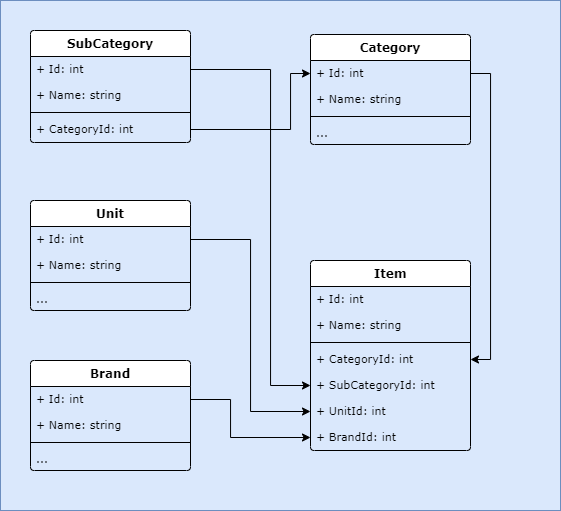

The diagram above was exported from draw.io. Its source (the exported page's mxGraphModel, read from the mxfile embedded in the PNG):
<mxGraphModel dx="1093" dy="609" grid="1" gridSize="10" guides="1" tooltips="1" connect="1" arrows="1" fold="1" page="1" pageScale="1" pageWidth="1169" pageHeight="827" math="0" shadow="0">
  <root>
    <mxCell id="WIyWlLk6GJQsqaUBKTNV-0" />
    <mxCell id="WIyWlLk6GJQsqaUBKTNV-1" parent="WIyWlLk6GJQsqaUBKTNV-0" />
    <mxCell id="NNs9zwMppF7MlRY1ia0m-68" value="" style="rounded=0;whiteSpace=wrap;html=1;shadow=0;glass=0;fontFamily=Verdana;fontSize=11;fillColor=#dae8fc;strokeColor=#6c8ebf;" vertex="1" parent="WIyWlLk6GJQsqaUBKTNV-1">
      <mxGeometry x="10" y="10" width="560" height="510" as="geometry" />
    </mxCell>
    <mxCell id="NNs9zwMppF7MlRY1ia0m-20" value="Category" style="swimlane;fontStyle=1;align=center;verticalAlign=top;childLayout=stackLayout;horizontal=1;startSize=26;horizontalStack=0;resizeParent=1;resizeParentMax=0;resizeLast=0;collapsible=1;marginBottom=0;rounded=1;shadow=0;glass=0;arcSize=5;fontFamily=Verdana;" vertex="1" parent="WIyWlLk6GJQsqaUBKTNV-1">
      <mxGeometry x="320" y="44" width="160" height="110" as="geometry">
        <mxRectangle x="320" y="44" width="160" height="26" as="alternateBounds" />
      </mxGeometry>
    </mxCell>
    <mxCell id="NNs9zwMppF7MlRY1ia0m-25" value="+ Id: int" style="text;align=left;verticalAlign=top;spacingLeft=4;spacingRight=4;overflow=hidden;rotatable=0;points=[[0,0.5],[1,0.5]];portConstraint=eastwest;rounded=1;shadow=0;glass=0;fontFamily=Verdana;fontSize=11;" vertex="1" parent="NNs9zwMppF7MlRY1ia0m-20">
      <mxGeometry y="26" width="160" height="26" as="geometry" />
    </mxCell>
    <mxCell id="NNs9zwMppF7MlRY1ia0m-21" value="+ Name: string" style="text;align=left;verticalAlign=top;spacingLeft=4;spacingRight=4;overflow=hidden;rotatable=0;points=[[0,0.5],[1,0.5]];portConstraint=eastwest;rounded=1;shadow=0;glass=0;fontFamily=Verdana;fontSize=11;" vertex="1" parent="NNs9zwMppF7MlRY1ia0m-20">
      <mxGeometry y="52" width="160" height="26" as="geometry" />
    </mxCell>
    <mxCell id="NNs9zwMppF7MlRY1ia0m-22" value="" style="line;strokeWidth=1;align=left;verticalAlign=middle;spacingTop=-1;spacingLeft=3;spacingRight=3;rotatable=0;labelPosition=right;points=[];portConstraint=eastwest;rounded=1;shadow=0;glass=0;" vertex="1" parent="NNs9zwMppF7MlRY1ia0m-20">
      <mxGeometry y="78" width="160" height="8" as="geometry" />
    </mxCell>
    <mxCell id="NNs9zwMppF7MlRY1ia0m-23" value="..." style="text;align=left;verticalAlign=top;spacingLeft=4;spacingRight=4;overflow=hidden;rotatable=0;points=[[0,0.5],[1,0.5]];portConstraint=eastwest;rounded=1;shadow=0;glass=0;fontFamily=Verdana;fontSize=11;" vertex="1" parent="NNs9zwMppF7MlRY1ia0m-20">
      <mxGeometry y="86" width="160" height="24" as="geometry" />
    </mxCell>
    <mxCell id="NNs9zwMppF7MlRY1ia0m-26" value="SubCategory" style="swimlane;fontStyle=1;align=center;verticalAlign=top;childLayout=stackLayout;horizontal=1;startSize=26;horizontalStack=0;resizeParent=1;resizeParentMax=0;resizeLast=0;collapsible=1;marginBottom=0;rounded=1;shadow=0;glass=0;arcSize=5;fontFamily=Verdana;" vertex="1" parent="WIyWlLk6GJQsqaUBKTNV-1">
      <mxGeometry x="40" y="40" width="160" height="112" as="geometry">
        <mxRectangle x="40" y="40" width="160" height="26" as="alternateBounds" />
      </mxGeometry>
    </mxCell>
    <mxCell id="NNs9zwMppF7MlRY1ia0m-27" value="+ Id: int" style="text;strokeColor=none;fillColor=none;align=left;verticalAlign=top;spacingLeft=4;spacingRight=4;overflow=hidden;rotatable=0;points=[[0,0.5],[1,0.5]];portConstraint=eastwest;rounded=1;shadow=0;glass=0;fontFamily=Verdana;fontSize=11;" vertex="1" parent="NNs9zwMppF7MlRY1ia0m-26">
      <mxGeometry y="26" width="160" height="26" as="geometry" />
    </mxCell>
    <mxCell id="NNs9zwMppF7MlRY1ia0m-28" value="+ Name: string" style="text;strokeColor=none;fillColor=none;align=left;verticalAlign=top;spacingLeft=4;spacingRight=4;overflow=hidden;rotatable=0;points=[[0,0.5],[1,0.5]];portConstraint=eastwest;rounded=1;shadow=0;glass=0;fontFamily=Verdana;fontSize=11;" vertex="1" parent="NNs9zwMppF7MlRY1ia0m-26">
      <mxGeometry y="52" width="160" height="26" as="geometry" />
    </mxCell>
    <mxCell id="NNs9zwMppF7MlRY1ia0m-29" value="" style="line;strokeWidth=1;fillColor=none;align=left;verticalAlign=middle;spacingTop=-1;spacingLeft=3;spacingRight=3;rotatable=0;labelPosition=right;points=[];portConstraint=eastwest;rounded=1;shadow=0;glass=0;" vertex="1" parent="NNs9zwMppF7MlRY1ia0m-26">
      <mxGeometry y="78" width="160" height="8" as="geometry" />
    </mxCell>
    <mxCell id="NNs9zwMppF7MlRY1ia0m-30" value="+ CategoryId: int" style="text;strokeColor=none;fillColor=none;align=left;verticalAlign=top;spacingLeft=4;spacingRight=4;overflow=hidden;rotatable=0;points=[[0,0.5],[1,0.5]];portConstraint=eastwest;rounded=1;shadow=0;glass=0;fontFamily=Verdana;fontSize=11;" vertex="1" parent="NNs9zwMppF7MlRY1ia0m-26">
      <mxGeometry y="86" width="160" height="26" as="geometry" />
    </mxCell>
    <mxCell id="NNs9zwMppF7MlRY1ia0m-40" value="Unit" style="swimlane;fontStyle=1;align=center;verticalAlign=top;childLayout=stackLayout;horizontal=1;startSize=26;horizontalStack=0;resizeParent=1;resizeParentMax=0;resizeLast=0;collapsible=1;marginBottom=0;rounded=1;shadow=0;glass=0;arcSize=5;fontFamily=Verdana;" vertex="1" parent="WIyWlLk6GJQsqaUBKTNV-1">
      <mxGeometry x="40" y="210" width="160" height="110" as="geometry">
        <mxRectangle x="40" y="210" width="160" height="26" as="alternateBounds" />
      </mxGeometry>
    </mxCell>
    <mxCell id="NNs9zwMppF7MlRY1ia0m-41" value="+ Id: int" style="text;align=left;verticalAlign=top;spacingLeft=4;spacingRight=4;overflow=hidden;rotatable=0;points=[[0,0.5],[1,0.5]];portConstraint=eastwest;rounded=1;shadow=0;glass=0;fontFamily=Verdana;fontSize=11;" vertex="1" parent="NNs9zwMppF7MlRY1ia0m-40">
      <mxGeometry y="26" width="160" height="26" as="geometry" />
    </mxCell>
    <mxCell id="NNs9zwMppF7MlRY1ia0m-42" value="+ Name: string" style="text;align=left;verticalAlign=top;spacingLeft=4;spacingRight=4;overflow=hidden;rotatable=0;points=[[0,0.5],[1,0.5]];portConstraint=eastwest;rounded=1;shadow=0;glass=0;fontFamily=Verdana;fontSize=11;" vertex="1" parent="NNs9zwMppF7MlRY1ia0m-40">
      <mxGeometry y="52" width="160" height="26" as="geometry" />
    </mxCell>
    <mxCell id="NNs9zwMppF7MlRY1ia0m-43" value="" style="line;strokeWidth=1;align=left;verticalAlign=middle;spacingTop=-1;spacingLeft=3;spacingRight=3;rotatable=0;labelPosition=right;points=[];portConstraint=eastwest;rounded=1;shadow=0;glass=0;" vertex="1" parent="NNs9zwMppF7MlRY1ia0m-40">
      <mxGeometry y="78" width="160" height="8" as="geometry" />
    </mxCell>
    <mxCell id="NNs9zwMppF7MlRY1ia0m-44" value="..." style="text;align=left;verticalAlign=top;spacingLeft=4;spacingRight=4;overflow=hidden;rotatable=0;points=[[0,0.5],[1,0.5]];portConstraint=eastwest;rounded=1;shadow=0;glass=0;fontFamily=Verdana;fontSize=11;" vertex="1" parent="NNs9zwMppF7MlRY1ia0m-40">
      <mxGeometry y="86" width="160" height="24" as="geometry" />
    </mxCell>
    <mxCell id="NNs9zwMppF7MlRY1ia0m-45" value="Item" style="swimlane;fontStyle=1;align=center;verticalAlign=top;childLayout=stackLayout;horizontal=1;startSize=26;horizontalStack=0;resizeParent=1;resizeParentMax=0;resizeLast=0;collapsible=1;marginBottom=0;rounded=1;shadow=0;glass=0;arcSize=5;fontFamily=Verdana;" vertex="1" parent="WIyWlLk6GJQsqaUBKTNV-1">
      <mxGeometry x="320" y="270" width="160" height="190" as="geometry">
        <mxRectangle x="320" y="270" width="160" height="26" as="alternateBounds" />
      </mxGeometry>
    </mxCell>
    <mxCell id="NNs9zwMppF7MlRY1ia0m-46" value="+ Id: int" style="text;align=left;verticalAlign=top;spacingLeft=4;spacingRight=4;overflow=hidden;rotatable=0;points=[[0,0.5],[1,0.5]];portConstraint=eastwest;rounded=1;shadow=0;glass=0;fontFamily=Verdana;fontSize=11;" vertex="1" parent="NNs9zwMppF7MlRY1ia0m-45">
      <mxGeometry y="26" width="160" height="26" as="geometry" />
    </mxCell>
    <mxCell id="NNs9zwMppF7MlRY1ia0m-47" value="+ Name: string" style="text;align=left;verticalAlign=top;spacingLeft=4;spacingRight=4;overflow=hidden;rotatable=0;points=[[0,0.5],[1,0.5]];portConstraint=eastwest;rounded=1;shadow=0;glass=0;fontFamily=Verdana;fontSize=11;" vertex="1" parent="NNs9zwMppF7MlRY1ia0m-45">
      <mxGeometry y="52" width="160" height="26" as="geometry" />
    </mxCell>
    <mxCell id="NNs9zwMppF7MlRY1ia0m-48" value="" style="line;strokeWidth=1;align=left;verticalAlign=middle;spacingTop=-1;spacingLeft=3;spacingRight=3;rotatable=0;labelPosition=right;points=[];portConstraint=eastwest;rounded=1;shadow=0;glass=0;" vertex="1" parent="NNs9zwMppF7MlRY1ia0m-45">
      <mxGeometry y="78" width="160" height="8" as="geometry" />
    </mxCell>
    <mxCell id="NNs9zwMppF7MlRY1ia0m-57" value="+ CategoryId: int" style="text;align=left;verticalAlign=top;spacingLeft=4;spacingRight=4;overflow=hidden;rotatable=0;points=[[0,0.5],[1,0.5]];portConstraint=eastwest;rounded=1;shadow=0;glass=0;fontFamily=Verdana;fontSize=11;" vertex="1" parent="NNs9zwMppF7MlRY1ia0m-45">
      <mxGeometry y="86" width="160" height="26" as="geometry" />
    </mxCell>
    <mxCell id="NNs9zwMppF7MlRY1ia0m-58" value="+ SubCategoryId: int" style="text;align=left;verticalAlign=top;spacingLeft=4;spacingRight=4;overflow=hidden;rotatable=0;points=[[0,0.5],[1,0.5]];portConstraint=eastwest;rounded=1;shadow=0;glass=0;fontFamily=Verdana;fontSize=11;" vertex="1" parent="NNs9zwMppF7MlRY1ia0m-45">
      <mxGeometry y="112" width="160" height="26" as="geometry" />
    </mxCell>
    <mxCell id="NNs9zwMppF7MlRY1ia0m-59" value="+ UnitId: int" style="text;align=left;verticalAlign=top;spacingLeft=4;spacingRight=4;overflow=hidden;rotatable=0;points=[[0,0.5],[1,0.5]];portConstraint=eastwest;rounded=1;shadow=0;glass=0;fontFamily=Verdana;fontSize=11;" vertex="1" parent="NNs9zwMppF7MlRY1ia0m-45">
      <mxGeometry y="138" width="160" height="26" as="geometry" />
    </mxCell>
    <mxCell id="NNs9zwMppF7MlRY1ia0m-62" value="+ BrandId: int" style="text;align=left;verticalAlign=top;spacingLeft=4;spacingRight=4;overflow=hidden;rotatable=0;points=[[0,0.5],[1,0.5]];portConstraint=eastwest;rounded=1;shadow=0;glass=0;fontFamily=Verdana;fontSize=11;" vertex="1" parent="NNs9zwMppF7MlRY1ia0m-45">
      <mxGeometry y="164" width="160" height="26" as="geometry" />
    </mxCell>
    <mxCell id="NNs9zwMppF7MlRY1ia0m-50" value="Brand" style="swimlane;fontStyle=1;align=center;verticalAlign=top;childLayout=stackLayout;horizontal=1;startSize=26;horizontalStack=0;resizeParent=1;resizeParentMax=0;resizeLast=0;collapsible=1;marginBottom=0;rounded=1;shadow=0;glass=0;arcSize=5;fontFamily=Verdana;" vertex="1" parent="WIyWlLk6GJQsqaUBKTNV-1">
      <mxGeometry x="40" y="370" width="160" height="110" as="geometry">
        <mxRectangle x="40" y="370" width="160" height="26" as="alternateBounds" />
      </mxGeometry>
    </mxCell>
    <mxCell id="NNs9zwMppF7MlRY1ia0m-51" value="+ Id: int" style="text;align=left;verticalAlign=top;spacingLeft=4;spacingRight=4;overflow=hidden;rotatable=0;points=[[0,0.5],[1,0.5]];portConstraint=eastwest;rounded=1;shadow=0;glass=0;fontFamily=Verdana;fontSize=11;" vertex="1" parent="NNs9zwMppF7MlRY1ia0m-50">
      <mxGeometry y="26" width="160" height="26" as="geometry" />
    </mxCell>
    <mxCell id="NNs9zwMppF7MlRY1ia0m-52" value="+ Name: string" style="text;align=left;verticalAlign=top;spacingLeft=4;spacingRight=4;overflow=hidden;rotatable=0;points=[[0,0.5],[1,0.5]];portConstraint=eastwest;rounded=1;shadow=0;glass=0;fontFamily=Verdana;fontSize=11;" vertex="1" parent="NNs9zwMppF7MlRY1ia0m-50">
      <mxGeometry y="52" width="160" height="26" as="geometry" />
    </mxCell>
    <mxCell id="NNs9zwMppF7MlRY1ia0m-53" value="" style="line;strokeWidth=1;align=left;verticalAlign=middle;spacingTop=-1;spacingLeft=3;spacingRight=3;rotatable=0;labelPosition=right;points=[];portConstraint=eastwest;rounded=1;shadow=0;glass=0;" vertex="1" parent="NNs9zwMppF7MlRY1ia0m-50">
      <mxGeometry y="78" width="160" height="8" as="geometry" />
    </mxCell>
    <mxCell id="NNs9zwMppF7MlRY1ia0m-54" value="..." style="text;align=left;verticalAlign=top;spacingLeft=4;spacingRight=4;overflow=hidden;rotatable=0;points=[[0,0.5],[1,0.5]];portConstraint=eastwest;rounded=1;shadow=0;glass=0;fontFamily=Verdana;fontSize=11;" vertex="1" parent="NNs9zwMppF7MlRY1ia0m-50">
      <mxGeometry y="86" width="160" height="24" as="geometry" />
    </mxCell>
    <mxCell id="NNs9zwMppF7MlRY1ia0m-60" style="edgeStyle=orthogonalEdgeStyle;rounded=0;orthogonalLoop=1;jettySize=auto;html=1;entryX=0;entryY=0.5;entryDx=0;entryDy=0;fontFamily=Verdana;fontSize=11;" edge="1" parent="WIyWlLk6GJQsqaUBKTNV-1" source="NNs9zwMppF7MlRY1ia0m-30" target="NNs9zwMppF7MlRY1ia0m-25">
      <mxGeometry relative="1" as="geometry">
        <Array as="points">
          <mxPoint x="300" y="139" />
          <mxPoint x="300" y="83" />
        </Array>
      </mxGeometry>
    </mxCell>
    <mxCell id="NNs9zwMppF7MlRY1ia0m-63" style="edgeStyle=orthogonalEdgeStyle;rounded=0;orthogonalLoop=1;jettySize=auto;html=1;entryX=0;entryY=0.5;entryDx=0;entryDy=0;fontFamily=Verdana;fontSize=11;" edge="1" parent="WIyWlLk6GJQsqaUBKTNV-1" source="NNs9zwMppF7MlRY1ia0m-41" target="NNs9zwMppF7MlRY1ia0m-59">
      <mxGeometry relative="1" as="geometry" />
    </mxCell>
    <mxCell id="NNs9zwMppF7MlRY1ia0m-64" style="edgeStyle=orthogonalEdgeStyle;rounded=0;orthogonalLoop=1;jettySize=auto;html=1;entryX=0;entryY=0.5;entryDx=0;entryDy=0;fontFamily=Verdana;fontSize=11;" edge="1" parent="WIyWlLk6GJQsqaUBKTNV-1" source="NNs9zwMppF7MlRY1ia0m-51" target="NNs9zwMppF7MlRY1ia0m-62">
      <mxGeometry relative="1" as="geometry">
        <Array as="points">
          <mxPoint x="240" y="409" />
          <mxPoint x="240" y="447" />
        </Array>
      </mxGeometry>
    </mxCell>
    <mxCell id="NNs9zwMppF7MlRY1ia0m-65" style="edgeStyle=orthogonalEdgeStyle;rounded=0;orthogonalLoop=1;jettySize=auto;html=1;entryX=1;entryY=0.5;entryDx=0;entryDy=0;fontFamily=Verdana;fontSize=11;" edge="1" parent="WIyWlLk6GJQsqaUBKTNV-1" source="NNs9zwMppF7MlRY1ia0m-25" target="NNs9zwMppF7MlRY1ia0m-57">
      <mxGeometry relative="1" as="geometry">
        <Array as="points">
          <mxPoint x="500" y="83" />
          <mxPoint x="500" y="369" />
        </Array>
      </mxGeometry>
    </mxCell>
    <mxCell id="NNs9zwMppF7MlRY1ia0m-66" style="edgeStyle=orthogonalEdgeStyle;rounded=0;orthogonalLoop=1;jettySize=auto;html=1;entryX=0;entryY=0.5;entryDx=0;entryDy=0;fontFamily=Verdana;fontSize=11;" edge="1" parent="WIyWlLk6GJQsqaUBKTNV-1" source="NNs9zwMppF7MlRY1ia0m-27" target="NNs9zwMppF7MlRY1ia0m-58">
      <mxGeometry relative="1" as="geometry">
        <Array as="points">
          <mxPoint x="280" y="79" />
          <mxPoint x="280" y="395" />
        </Array>
      </mxGeometry>
    </mxCell>
  </root>
</mxGraphModel>